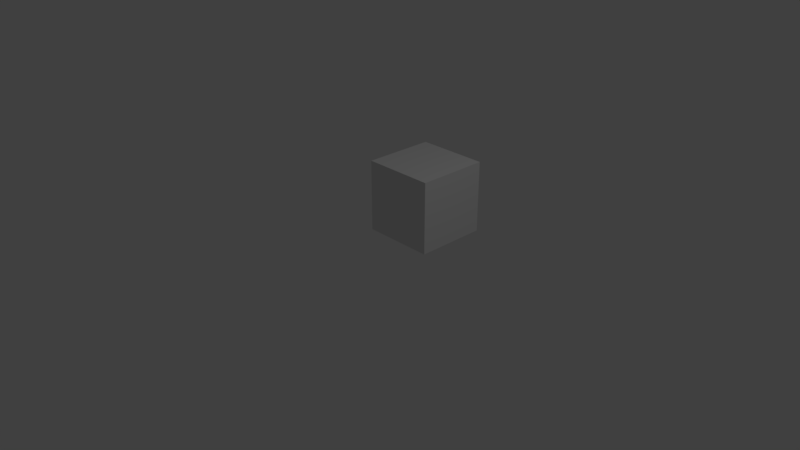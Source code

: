 # Source: block.blend  (saved by Blender 2.79.0; exported with 4.5.12 LTS)
import bpy
from mathutils import Matrix  # noqa: F401  (used for matrix-valued properties, if any)

bpy.ops.wm.read_factory_settings(use_empty=True)
scene = bpy.context.scene
scene.name = 'Scene'

# ---- collections
col_collection_1 = bpy.data.collections.new('Collection 1'); scene.collection.children.link(col_collection_1)

# ---- materials (node trees are filled in below, after node groups)
mat_material = bpy.data.materials.new('Material')
mat_material.alpha_threshold = 0.0
mat_material.use_transparent_shadow = False
mat_material.roughness = 0.5
mat_material.line_color = (0.0, 0.0, 0.0, 1.0)

# ---- material node trees

# ---- world
world_world = bpy.data.worlds.new('World'); scene.world = world_world
world_world.color = (0.05088, 0.05088, 0.05088)
world_world.use_sun_shadow = False
world_world.sun_shadow_jitter_overblur = 0.0
world_world.cycles.sampling_method = 'MANUAL'

# ---- cameras
cam_camera = bpy.data.cameras.new('Camera')
cam_camera.clip_end = 100.0
cam_camera.lens = 35.0
cam_camera.sensor_width = 32.0
cam_camera.sensor_height = 18.0
cam_camera.ortho_scale = 7.314
cam_camera.dof.focus_distance = 0.0
cam_camera.dof.aperture_fstop = 128.0

# ---- lights
light_lamp = bpy.data.lights.new('Lamp', 'POINT')
light_lamp.transmission_factor = 0.0
light_lamp.cutoff_distance = 30.0
light_lamp.energy = 100.0
light_lamp.shadow_buffer_clip_start = 1.001
light_lamp.shadow_soft_size = 0.1
light_lamp.shadow_maximum_resolution = 0.006
light_lamp.use_absolute_resolution = True

# ---- meshes
me_cube = bpy.data.meshes.new('Cube')
me_cube.from_pydata([(1.0, 1.0, -1.0), (1.0, -1.0, -1.0), (-1.0, -1.0, -1.0), (-1.0, 1.0, -1.0), (1.0, 1.0, 1.0), (1.0, -1.0, 1.0), (-1.0, -1.0, 1.0), (-1.0, 1.0, 1.0)], [], [(0, 1, 2, 3), (4, 7, 6, 5), (0, 4, 5, 1), (1, 5, 6, 2), (2, 6, 7, 3), (4, 0, 3, 7)])
me_cube.materials.append(mat_material)
me_cube.use_remesh_preserve_volume = False
me_cube.use_remesh_preserve_attributes = False
me_cube.use_mirror_vertex_groups = False
me_cube.update()

# ---- objects
ob_cube = bpy.data.objects.new('Cube', me_cube)
ob_lamp = bpy.data.objects.new('Lamp', light_lamp)
ob_camera = bpy.data.objects.new('Camera', cam_camera)

# ---- transforms, parenting, visibility, modifiers, constraints
ob_cube.location = (0.0, 1.0, 0.5)
ob_cube.scale = (0.5, 0.5, 0.5)
ob_cube.lock_rotations_4d = False
ob_cube.empty_display_type = 'ARROWS'
ob_cube.lineart.crease_threshold = 0.0
ob_lamp.location = (4.076, 1.005, 5.904)
ob_lamp.rotation_euler = (0.6503, 0.05522, 1.866)
ob_lamp.lock_rotations_4d = False
ob_lamp.empty_display_type = 'ARROWS'
ob_lamp.color = (0.0, 0.0, 0.0, 0.0)
ob_lamp.lineart.crease_threshold = 0.0
ob_camera.location = (7.481, -6.508, 5.344)
ob_camera.rotation_euler = (1.109, 0.0, 0.8149)
ob_camera.lock_rotations_4d = False
ob_camera.empty_display_type = 'ARROWS'
ob_camera.color = (0.0, 0.0, 0.0, 0.0)
ob_camera.display_type = 'WIRE'
ob_camera.lineart.crease_threshold = 0.0

# ---- collection membership
col_collection_1.objects.link(ob_cube)
col_collection_1.objects.link(ob_lamp)
col_collection_1.objects.link(ob_camera)

# ---- scene / render settings (as saved in the file)
scene.camera = ob_camera
scene.frame_start = 1; scene.frame_end = 250; scene.frame_set(1)
scene.render.engine = 'BLENDER_EEVEE_NEXT'
scene.render.resolution_percentage = 50
scene.render.dither_intensity = 0.0
scene.cycles.use_denoising = False
scene.cycles.samples = 128
scene.cycles.sampling_pattern = 'TABULATED_SOBOL'
scene.cycles.use_adaptive_sampling = False
scene.cycles.use_light_tree = False
scene.cycles.blur_glossy = 0.0
scene.cycles.sample_clamp_indirect = 0.0
scene.view_settings.view_transform = 'Standard'
bpy.context.view_layer.update()
